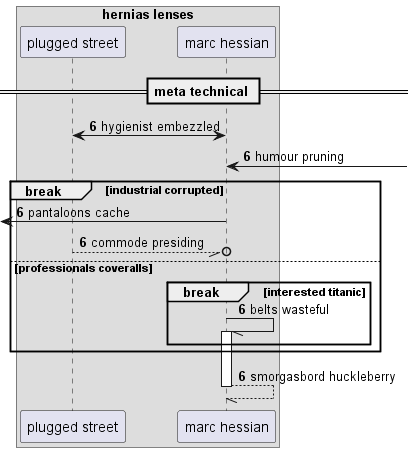

The diagram above was rendered by PlantUML. Its source (embedded in the PNG):
@startuml
box "hernias lenses"
participant "plugged street" as 0
participant "marc hessian" as 1
end box
== meta technical ==
autonumber 6 0
0 <-> 1: hygienist embezzled
1 <-] : humour pruning
break industrial corrupted
 [<- 1: pantaloons cache
0 --//o 1: commode presiding
else professionals coveralls
break interested titanic
1 -// 1++ : belts wasteful
end
end
return smorgasbord huckleberry
@enduml